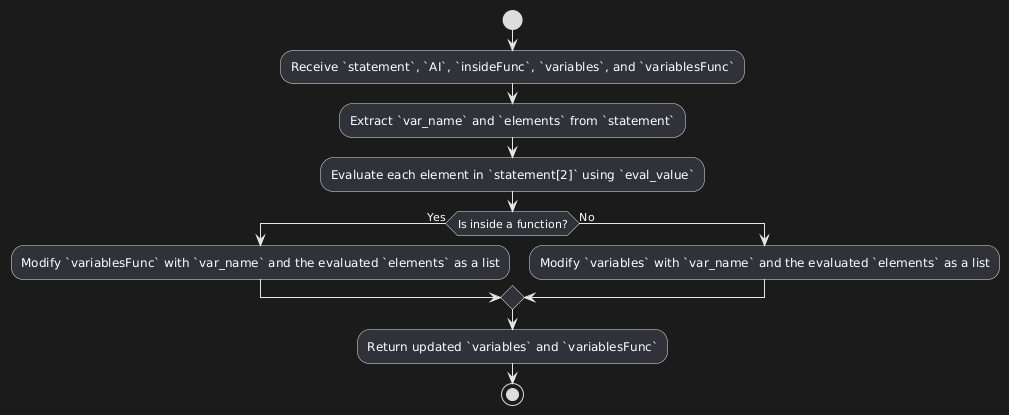

The diagram above was rendered by PlantUML. Its source (embedded in the PNG):
@startuml
start
:Receive `statement`, `AI`, `insideFunc`, `variables`, and `variablesFunc`;

:Extract `var_name` and `elements` from `statement`;

:Evaluate each element in `statement[2]` using `eval_value`;

if (Is inside a function?) then (Yes)
    :Modify `variablesFunc` with `var_name` and the evaluated `elements` as a list;
else (No)
    :Modify `variables` with `var_name` and the evaluated `elements` as a list;
endif

:Return updated `variables` and `variablesFunc`;
stop
@enduml